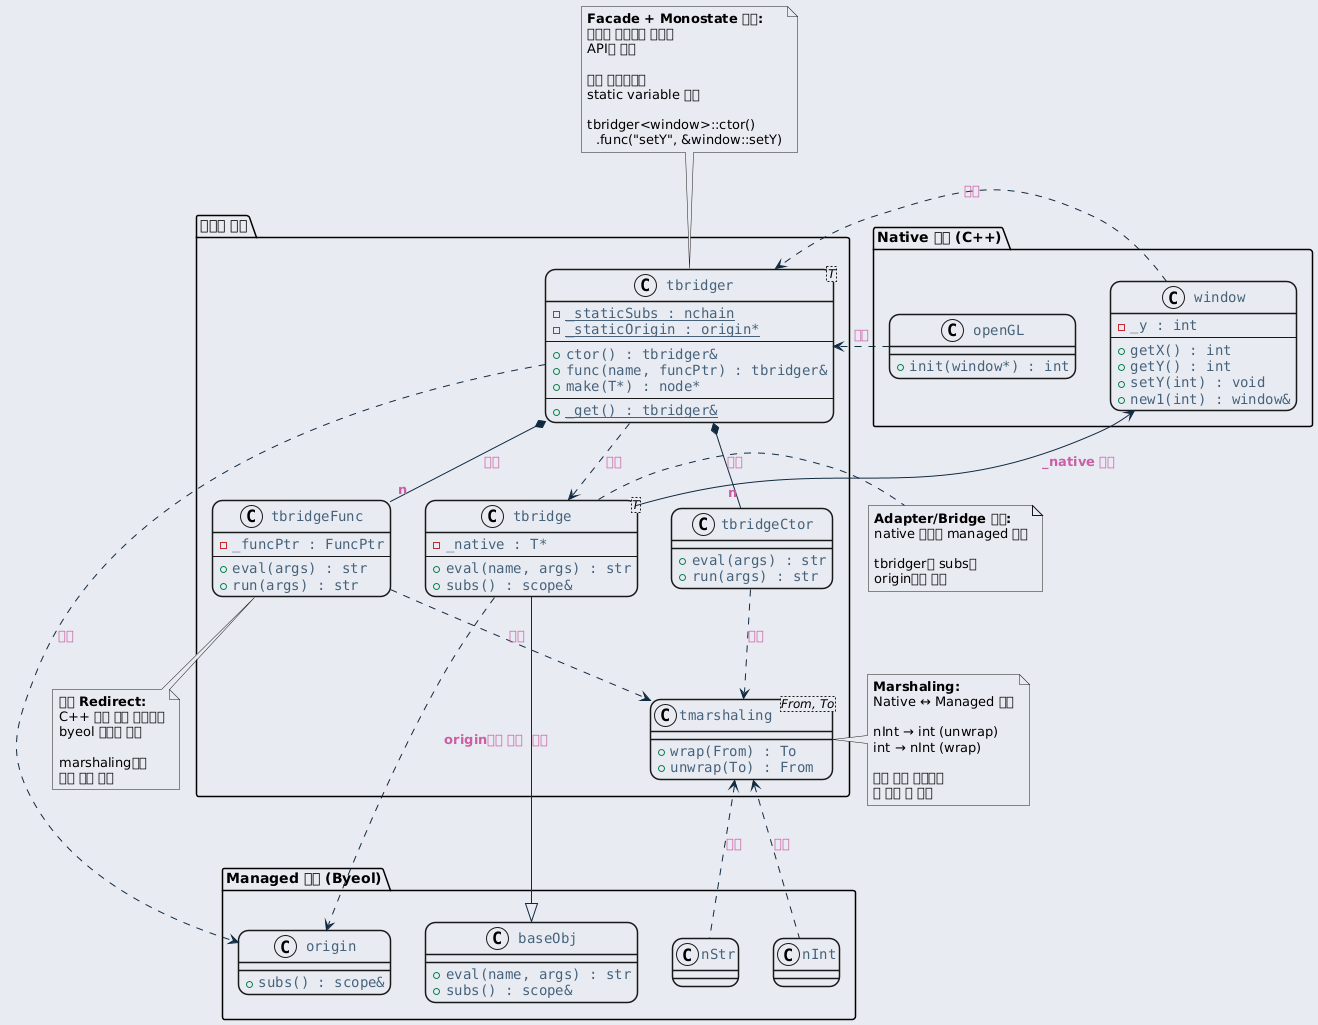

The diagram above was rendered by PlantUML. Its source (embedded in the PNG):
@startuml inline_umlgraph_27.png
<style>
  root {
    BackGroundColor: #E9EBF2;
  }
  class, node, object, participant, actor, boundary, control, entity, database, collections, queue {
    LineThickness: 1.5;
    HorizontalAlignment center;
    FontColor: #47637b;
    FontSize: 14;
    FontName: "Courier";
    RoundCorner: 20;
  }
  arrow {
    LineColor: #112a40;
    FontColor: #ca5fa4;
    FontStyle: "bold"
  }
  visibilityIcon {
    protected {
      LineColor DarkGoldenRod
      BackgroundColor DarkGoldenRod
    }
}
</style>
package "Native 환경 (C++)" {
    class "window" as window {
        - _y : int
        ---
        + getX() : int
        + getY() : int
        + setY(int) : void
        + new1(int) : window&
    }

    class "openGL" as openGL {
        + init(window*) : int
    }
}

package "브리징 계층" {
    class "tbridger<T>" as tbridger {
        {static} - _staticSubs : nchain
        {static} - _staticOrigin : origin*
        ---
        + ctor() : tbridger&
        + func(name, funcPtr) : tbridger&
        + make(T*) : node*
        ---
        {static} + _get() : tbridger&
    }

    class "tbridge<T>" as tbridge {
        - _native : T*
        ---
        + eval(name, args) : str
        + subs() : scope&
    }

    class "tbridgeFunc" as tbridgeFunc {
        - _funcPtr : FuncPtr
        ---
        + eval(args) : str
        + run(args) : str
    }

    class "tbridgeCtor" as tbridgeCtor {
        + eval(args) : str
        + run(args) : str
    }

    class "tmarshaling<From, To>" as tmarshaling {
        + wrap(From) : To
        + unwrap(To) : From
    }
}

package "Managed 환경 (Byeol)" {
    class "baseObj" as baseObj {
        + eval(name, args) : str
        + subs() : scope&
    }

    class "origin" as origin {
        + subs() : scope&
    }

    class "nInt" as nInt
    class "nStr" as nStr
}

note top of tbridger
  <b>Facade + Monostate 패턴:</b>
  복잡한 브리징을 간단한
  API로 제공

  모든 인스턴스가
  static variable 공유

  tbridger<window>::ctor()
    .func("setY", &window::setY)
end note

note right of tbridge
  <b>Adapter/Bridge 패턴:</b>
  native 객체를 managed 표현

  tbridger의 subs를
  origin으로 사용
end note

note bottom of tbridgeFunc
  <b>함수 Redirect:</b>
  C++ 멤버 함수 포인터를
  byeol 함수로 변환

  marshaling으로
  타입 변환 처리
end note

note left of tmarshaling
  <b>Marshaling:</b>
  Native ↔ Managed 변환

  nInt → int (unwrap)
  int → nInt (wrap)

  자동 타입 변환으로
  두 환경 간 연결
end note

window .right.> tbridger : 등록
openGL .right.> tbridger : 등록

tbridger ..> tbridge : 생성
tbridger *-- "n" tbridgeFunc : 저장
tbridger *-- "n" tbridgeCtor : 저장
tbridger ..> origin : 생성

tbridge --|> baseObj : 상속
tbridge --> window : _native 소유
tbridgeFunc ..> tmarshaling : 사용
tbridgeCtor ..> tmarshaling : 사용

tbridge ..> origin : origin으로 사용

nInt .up.> tmarshaling : 변환
nStr .up.> tmarshaling : 변환
@enduml